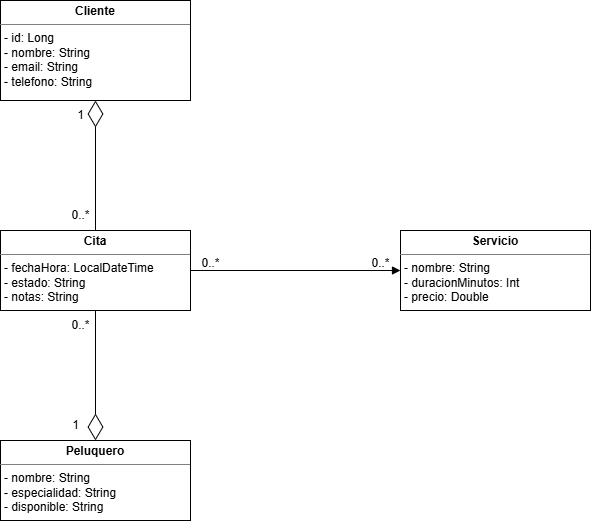

The diagram above was exported from draw.io. Its source (the exported page's mxGraphModel, read from the mxfile embedded in the PNG):
<mxGraphModel dx="1824" dy="778" grid="1" gridSize="10" guides="1" tooltips="1" connect="1" arrows="1" fold="1" page="1" pageScale="1" pageWidth="850" pageHeight="1100" background="#ffffff" math="0" shadow="0">
  <root>
    <mxCell id="0" />
    <mxCell id="1" parent="0" />
    <mxCell id="2" value="&lt;p style=&quot;margin:0px;margin-top:4px;text-align:center;&quot;&gt;&lt;b&gt;Cliente&lt;/b&gt;&lt;/p&gt;&lt;hr size=&quot;1&quot; style=&quot;border-style:solid;&quot;&gt;&lt;p style=&quot;margin:0px;margin-left:4px;&quot;&gt;- id: Long&lt;/p&gt;&lt;p style=&quot;margin:0px;margin-left:4px;&quot;&gt;- nombre: String&lt;/p&gt;&lt;p style=&quot;margin:0px;margin-left:4px;&quot;&gt;- email: String&lt;/p&gt;&lt;p style=&quot;margin:0px;margin-left:4px;&quot;&gt;- telefono: String&lt;br&gt;&lt;br&gt;&lt;/p&gt;&lt;p style=&quot;margin:0px;margin-left:4px;&quot;&gt;&lt;br&gt;&lt;/p&gt;" style="verticalAlign=top;align=left;overflow=fill;html=1;whiteSpace=wrap;" vertex="1" parent="1">
      <mxGeometry x="-280" y="240" width="190" height="100" as="geometry" />
    </mxCell>
    <mxCell id="3" value="&lt;p style=&quot;margin:0px;margin-top:4px;text-align:center;&quot;&gt;&lt;b&gt;Peluquero&lt;/b&gt;&lt;/p&gt;&lt;hr size=&quot;1&quot; style=&quot;border-style:solid;&quot;&gt;&lt;p style=&quot;margin:0px;margin-left:4px;&quot;&gt;- nombre: String&lt;/p&gt;&lt;p style=&quot;margin:0px;margin-left:4px;&quot;&gt;- especialidad: String&lt;/p&gt;&lt;p style=&quot;margin:0px;margin-left:4px;&quot;&gt;- disponible: String&lt;br&gt;&lt;br&gt;&lt;/p&gt;" style="verticalAlign=top;align=left;overflow=fill;html=1;whiteSpace=wrap;" vertex="1" parent="1">
      <mxGeometry x="-280" y="680" width="190" height="80" as="geometry" />
    </mxCell>
    <mxCell id="4" value="&lt;p style=&quot;margin:0px;margin-top:4px;text-align:center;&quot;&gt;&lt;b&gt;Cita&lt;/b&gt;&lt;/p&gt;&lt;hr size=&quot;1&quot; style=&quot;border-style:solid;&quot;&gt;&lt;p style=&quot;margin:0px;margin-left:4px;&quot;&gt;- fechaHora: LocalDateTime&lt;/p&gt;&lt;p style=&quot;margin:0px;margin-left:4px;&quot;&gt;- estado: String&lt;/p&gt;&lt;p style=&quot;margin:0px;margin-left:4px;&quot;&gt;- notas: String&lt;br&gt;&lt;br&gt;&lt;/p&gt;&lt;p style=&quot;margin:0px;margin-left:4px;&quot;&gt;&lt;br&gt;&lt;/p&gt;" style="verticalAlign=top;align=left;overflow=fill;html=1;whiteSpace=wrap;" vertex="1" parent="1">
      <mxGeometry x="-280" y="470" width="190" height="80" as="geometry" />
    </mxCell>
    <mxCell id="5" value="&lt;p style=&quot;margin:0px;margin-top:4px;text-align:center;&quot;&gt;&lt;b&gt;Servicio&lt;/b&gt;&lt;/p&gt;&lt;hr size=&quot;1&quot; style=&quot;border-style:solid;&quot;&gt;&lt;p style=&quot;margin:0px;margin-left:4px;&quot;&gt;- nombre: String&lt;/p&gt;&lt;p style=&quot;margin:0px;margin-left:4px;&quot;&gt;- duracionMinutos: Int&lt;/p&gt;&lt;p style=&quot;margin:0px;margin-left:4px;&quot;&gt;- precio: Double&lt;br&gt;&lt;br&gt;&lt;/p&gt;" style="verticalAlign=top;align=left;overflow=fill;html=1;whiteSpace=wrap;" vertex="1" parent="1">
      <mxGeometry x="120" y="470" width="190" height="80" as="geometry" />
    </mxCell>
    <mxCell id="6" value="" style="endArrow=diamondThin;endFill=0;endSize=24;html=1;exitX=0.5;exitY=0;exitDx=0;exitDy=0;" edge="1" parent="1" source="4" target="2">
      <mxGeometry width="160" relative="1" as="geometry">
        <mxPoint x="-30" y="400" as="sourcePoint" />
        <mxPoint x="130" y="400" as="targetPoint" />
      </mxGeometry>
    </mxCell>
    <mxCell id="7" value="" style="endArrow=diamondThin;endFill=0;endSize=24;html=1;exitX=0.5;exitY=1;exitDx=0;exitDy=0;entryX=0.5;entryY=0;entryDx=0;entryDy=0;" edge="1" parent="1" source="4" target="3">
      <mxGeometry width="160" relative="1" as="geometry">
        <mxPoint x="-30" y="400" as="sourcePoint" />
        <mxPoint x="130" y="400" as="targetPoint" />
      </mxGeometry>
    </mxCell>
    <mxCell id="8" value="0..*" style="text;html=1;align=center;verticalAlign=middle;resizable=0;points=[];autosize=1;strokeColor=none;fillColor=none;" vertex="1" parent="1">
      <mxGeometry x="-220" y="550" width="40" height="30" as="geometry" />
    </mxCell>
    <mxCell id="9" value="&lt;span style=&quot;color: rgb(0, 0, 0);&quot;&gt;0..*&lt;/span&gt;" style="text;html=1;align=center;verticalAlign=middle;resizable=0;points=[];autosize=1;strokeColor=none;fillColor=none;" vertex="1" parent="1">
      <mxGeometry x="-220" y="440" width="40" height="30" as="geometry" />
    </mxCell>
    <mxCell id="10" value="1" style="text;html=1;align=center;verticalAlign=middle;resizable=0;points=[];autosize=1;strokeColor=none;fillColor=none;" vertex="1" parent="1">
      <mxGeometry x="-215" y="340" width="30" height="30" as="geometry" />
    </mxCell>
    <mxCell id="11" value="1" style="text;html=1;align=center;verticalAlign=middle;resizable=0;points=[];autosize=1;strokeColor=none;fillColor=none;" vertex="1" parent="1">
      <mxGeometry x="-220" y="650" width="30" height="30" as="geometry" />
    </mxCell>
    <mxCell id="12" value="" style="html=1;verticalAlign=bottom;endArrow=block;curved=0;rounded=0;exitX=1;exitY=0.5;exitDx=0;exitDy=0;entryX=0;entryY=0.5;entryDx=0;entryDy=0;" edge="1" parent="1" source="4" target="5">
      <mxGeometry width="80" relative="1" as="geometry">
        <mxPoint x="10" y="400" as="sourcePoint" />
        <mxPoint x="100" y="510" as="targetPoint" />
      </mxGeometry>
    </mxCell>
    <mxCell id="14" value="&lt;span style=&quot;color: rgb(0, 0, 0);&quot;&gt;0..*&lt;/span&gt;" style="text;html=1;align=center;verticalAlign=middle;resizable=0;points=[];autosize=1;strokeColor=none;fillColor=none;" vertex="1" parent="1">
      <mxGeometry x="-90" y="488" width="40" height="30" as="geometry" />
    </mxCell>
    <mxCell id="15" value="&lt;span style=&quot;color: rgb(0, 0, 0);&quot;&gt;0..*&lt;/span&gt;" style="text;html=1;align=center;verticalAlign=middle;resizable=0;points=[];autosize=1;strokeColor=none;fillColor=none;" vertex="1" parent="1">
      <mxGeometry x="80" y="488" width="40" height="30" as="geometry" />
    </mxCell>
  </root>
</mxGraphModel>